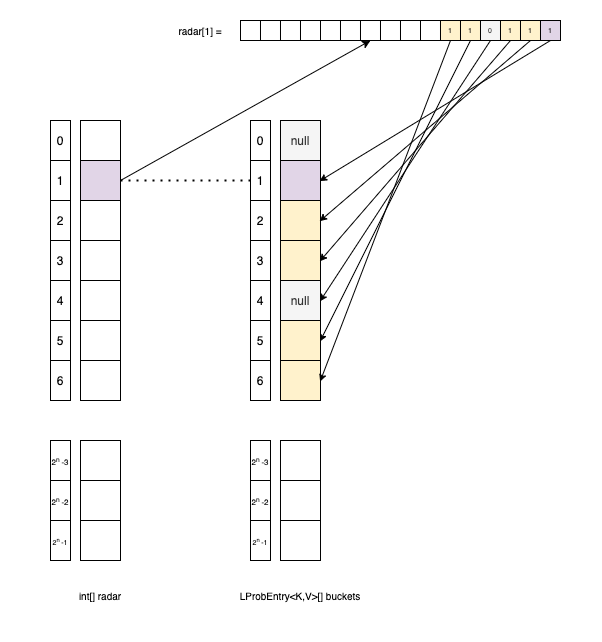

The diagram above was exported from draw.io. Its source (the exported page's mxGraphModel, read from the mxfile embedded in the PNG):
<mxGraphModel dx="922" dy="767" grid="1" gridSize="10" guides="1" tooltips="1" connect="1" arrows="1" fold="1" page="1" pageScale="1" pageWidth="827" pageHeight="1169" math="0" shadow="0">
  <root>
    <mxCell id="0" />
    <mxCell id="1" parent="0" />
    <mxCell id="lKKQXfKPLJFmzZOpItZV-1" value="null" style="rounded=0;whiteSpace=wrap;html=1;fillColor=#f5f5f5;fontColor=#333333;strokeColor=#000000;" vertex="1" parent="1">
      <mxGeometry x="400" y="120" width="40" height="40" as="geometry" />
    </mxCell>
    <mxCell id="lKKQXfKPLJFmzZOpItZV-2" value="" style="rounded=0;whiteSpace=wrap;html=1;fillColor=#e1d5e7;strokeColor=#000000;" vertex="1" parent="1">
      <mxGeometry x="400" y="160" width="40" height="40" as="geometry" />
    </mxCell>
    <mxCell id="lKKQXfKPLJFmzZOpItZV-3" value="" style="rounded=0;whiteSpace=wrap;html=1;fillColor=#fff2cc;strokeColor=#000000;" vertex="1" parent="1">
      <mxGeometry x="400" y="200" width="40" height="40" as="geometry" />
    </mxCell>
    <mxCell id="lKKQXfKPLJFmzZOpItZV-4" value="" style="rounded=0;whiteSpace=wrap;html=1;fillColor=#fff2cc;strokeColor=#000000;" vertex="1" parent="1">
      <mxGeometry x="400" y="240" width="40" height="40" as="geometry" />
    </mxCell>
    <mxCell id="lKKQXfKPLJFmzZOpItZV-5" value="null" style="rounded=0;whiteSpace=wrap;html=1;fillColor=#f5f5f5;fontColor=#333333;strokeColor=#000000;" vertex="1" parent="1">
      <mxGeometry x="400" y="280" width="40" height="40" as="geometry" />
    </mxCell>
    <mxCell id="lKKQXfKPLJFmzZOpItZV-6" value="" style="rounded=0;whiteSpace=wrap;html=1;fillColor=#fff2cc;strokeColor=#000000;" vertex="1" parent="1">
      <mxGeometry x="400" y="320" width="40" height="40" as="geometry" />
    </mxCell>
    <mxCell id="lKKQXfKPLJFmzZOpItZV-7" value="" style="rounded=0;whiteSpace=wrap;html=1;fillColor=#fff2cc;strokeColor=#000000;" vertex="1" parent="1">
      <mxGeometry x="400" y="360" width="40" height="40" as="geometry" />
    </mxCell>
    <mxCell id="lKKQXfKPLJFmzZOpItZV-8" value="" style="rounded=0;whiteSpace=wrap;html=1;" vertex="1" parent="1">
      <mxGeometry x="400" y="440" width="40" height="40" as="geometry" />
    </mxCell>
    <mxCell id="lKKQXfKPLJFmzZOpItZV-9" value="" style="rounded=0;whiteSpace=wrap;html=1;" vertex="1" parent="1">
      <mxGeometry x="400" y="480" width="40" height="40" as="geometry" />
    </mxCell>
    <mxCell id="lKKQXfKPLJFmzZOpItZV-10" value="" style="rounded=0;whiteSpace=wrap;html=1;" vertex="1" parent="1">
      <mxGeometry x="400" y="520" width="40" height="40" as="geometry" />
    </mxCell>
    <mxCell id="lKKQXfKPLJFmzZOpItZV-15" value="" style="rounded=0;whiteSpace=wrap;html=1;" vertex="1" parent="1">
      <mxGeometry x="200" y="120" width="40" height="40" as="geometry" />
    </mxCell>
    <mxCell id="lKKQXfKPLJFmzZOpItZV-16" value="" style="rounded=0;whiteSpace=wrap;html=1;fillColor=#e1d5e7;strokeColor=#000000;" vertex="1" parent="1">
      <mxGeometry x="200" y="160" width="40" height="40" as="geometry" />
    </mxCell>
    <mxCell id="lKKQXfKPLJFmzZOpItZV-17" value="" style="rounded=0;whiteSpace=wrap;html=1;" vertex="1" parent="1">
      <mxGeometry x="200" y="200" width="40" height="40" as="geometry" />
    </mxCell>
    <mxCell id="lKKQXfKPLJFmzZOpItZV-18" value="" style="rounded=0;whiteSpace=wrap;html=1;" vertex="1" parent="1">
      <mxGeometry x="200" y="240" width="40" height="40" as="geometry" />
    </mxCell>
    <mxCell id="lKKQXfKPLJFmzZOpItZV-19" value="" style="rounded=0;whiteSpace=wrap;html=1;" vertex="1" parent="1">
      <mxGeometry x="200" y="280" width="40" height="40" as="geometry" />
    </mxCell>
    <mxCell id="lKKQXfKPLJFmzZOpItZV-20" value="" style="rounded=0;whiteSpace=wrap;html=1;" vertex="1" parent="1">
      <mxGeometry x="200" y="320" width="40" height="40" as="geometry" />
    </mxCell>
    <mxCell id="lKKQXfKPLJFmzZOpItZV-21" value="" style="rounded=0;whiteSpace=wrap;html=1;" vertex="1" parent="1">
      <mxGeometry x="200" y="360" width="40" height="40" as="geometry" />
    </mxCell>
    <mxCell id="lKKQXfKPLJFmzZOpItZV-22" value="" style="rounded=0;whiteSpace=wrap;html=1;" vertex="1" parent="1">
      <mxGeometry x="200" y="440" width="40" height="40" as="geometry" />
    </mxCell>
    <mxCell id="lKKQXfKPLJFmzZOpItZV-23" value="" style="rounded=0;whiteSpace=wrap;html=1;" vertex="1" parent="1">
      <mxGeometry x="200" y="480" width="40" height="40" as="geometry" />
    </mxCell>
    <mxCell id="lKKQXfKPLJFmzZOpItZV-24" value="" style="rounded=0;whiteSpace=wrap;html=1;" vertex="1" parent="1">
      <mxGeometry x="200" y="520" width="40" height="40" as="geometry" />
    </mxCell>
    <mxCell id="lKKQXfKPLJFmzZOpItZV-25" value="0" style="rounded=0;whiteSpace=wrap;html=1;" vertex="1" parent="1">
      <mxGeometry x="170" y="120" width="20" height="40" as="geometry" />
    </mxCell>
    <mxCell id="lKKQXfKPLJFmzZOpItZV-26" value="1" style="rounded=0;whiteSpace=wrap;html=1;" vertex="1" parent="1">
      <mxGeometry x="170" y="160" width="20" height="40" as="geometry" />
    </mxCell>
    <mxCell id="lKKQXfKPLJFmzZOpItZV-27" value="2" style="rounded=0;whiteSpace=wrap;html=1;" vertex="1" parent="1">
      <mxGeometry x="170" y="200" width="20" height="40" as="geometry" />
    </mxCell>
    <mxCell id="lKKQXfKPLJFmzZOpItZV-28" value="3" style="rounded=0;whiteSpace=wrap;html=1;" vertex="1" parent="1">
      <mxGeometry x="170" y="240" width="20" height="40" as="geometry" />
    </mxCell>
    <mxCell id="lKKQXfKPLJFmzZOpItZV-29" value="4" style="rounded=0;whiteSpace=wrap;html=1;" vertex="1" parent="1">
      <mxGeometry x="170" y="280" width="20" height="40" as="geometry" />
    </mxCell>
    <mxCell id="lKKQXfKPLJFmzZOpItZV-30" value="5" style="rounded=0;whiteSpace=wrap;html=1;" vertex="1" parent="1">
      <mxGeometry x="170" y="320" width="20" height="40" as="geometry" />
    </mxCell>
    <mxCell id="lKKQXfKPLJFmzZOpItZV-31" value="6" style="rounded=0;whiteSpace=wrap;html=1;" vertex="1" parent="1">
      <mxGeometry x="170" y="360" width="20" height="40" as="geometry" />
    </mxCell>
    <mxCell id="lKKQXfKPLJFmzZOpItZV-32" value="&lt;font style=&quot;font-size: 8px&quot;&gt;2&lt;sup&gt;n&amp;nbsp;&lt;/sup&gt;-3&lt;/font&gt;" style="rounded=0;whiteSpace=wrap;html=1;" vertex="1" parent="1">
      <mxGeometry x="170" y="440" width="20" height="40" as="geometry" />
    </mxCell>
    <mxCell id="lKKQXfKPLJFmzZOpItZV-33" value="&lt;font style=&quot;font-size: 8px&quot;&gt;2&lt;sup&gt;n&amp;nbsp;&lt;/sup&gt;-2&lt;/font&gt;" style="rounded=0;whiteSpace=wrap;html=1;" vertex="1" parent="1">
      <mxGeometry x="170" y="480" width="20" height="40" as="geometry" />
    </mxCell>
    <mxCell id="lKKQXfKPLJFmzZOpItZV-34" value="&lt;font style=&quot;font-size: 7px&quot;&gt;2&lt;sup&gt;n &lt;/sup&gt;-1&lt;/font&gt;" style="rounded=0;whiteSpace=wrap;html=1;" vertex="1" parent="1">
      <mxGeometry x="170" y="520" width="20" height="40" as="geometry" />
    </mxCell>
    <mxCell id="lKKQXfKPLJFmzZOpItZV-36" value="0" style="rounded=0;whiteSpace=wrap;html=1;" vertex="1" parent="1">
      <mxGeometry x="370" y="120" width="20" height="40" as="geometry" />
    </mxCell>
    <mxCell id="lKKQXfKPLJFmzZOpItZV-37" value="1" style="rounded=0;whiteSpace=wrap;html=1;" vertex="1" parent="1">
      <mxGeometry x="370" y="160" width="20" height="40" as="geometry" />
    </mxCell>
    <mxCell id="lKKQXfKPLJFmzZOpItZV-38" value="2" style="rounded=0;whiteSpace=wrap;html=1;" vertex="1" parent="1">
      <mxGeometry x="370" y="200" width="20" height="40" as="geometry" />
    </mxCell>
    <mxCell id="lKKQXfKPLJFmzZOpItZV-39" value="3" style="rounded=0;whiteSpace=wrap;html=1;" vertex="1" parent="1">
      <mxGeometry x="370" y="240" width="20" height="40" as="geometry" />
    </mxCell>
    <mxCell id="lKKQXfKPLJFmzZOpItZV-40" value="4" style="rounded=0;whiteSpace=wrap;html=1;" vertex="1" parent="1">
      <mxGeometry x="370" y="280" width="20" height="40" as="geometry" />
    </mxCell>
    <mxCell id="lKKQXfKPLJFmzZOpItZV-41" value="5" style="rounded=0;whiteSpace=wrap;html=1;" vertex="1" parent="1">
      <mxGeometry x="370" y="320" width="20" height="40" as="geometry" />
    </mxCell>
    <mxCell id="lKKQXfKPLJFmzZOpItZV-42" value="6" style="rounded=0;whiteSpace=wrap;html=1;" vertex="1" parent="1">
      <mxGeometry x="370" y="360" width="20" height="40" as="geometry" />
    </mxCell>
    <mxCell id="lKKQXfKPLJFmzZOpItZV-43" value="&lt;font style=&quot;font-size: 8px&quot;&gt;2&lt;sup&gt;n&amp;nbsp;&lt;/sup&gt;-3&lt;/font&gt;" style="rounded=0;whiteSpace=wrap;html=1;" vertex="1" parent="1">
      <mxGeometry x="370" y="440" width="20" height="40" as="geometry" />
    </mxCell>
    <mxCell id="lKKQXfKPLJFmzZOpItZV-44" value="&lt;font style=&quot;font-size: 8px&quot;&gt;2&lt;sup&gt;n&amp;nbsp;&lt;/sup&gt;-2&lt;/font&gt;" style="rounded=0;whiteSpace=wrap;html=1;" vertex="1" parent="1">
      <mxGeometry x="370" y="480" width="20" height="40" as="geometry" />
    </mxCell>
    <mxCell id="lKKQXfKPLJFmzZOpItZV-45" value="&lt;font style=&quot;font-size: 7px&quot;&gt;2&lt;sup&gt;n &lt;/sup&gt;-1&lt;/font&gt;" style="rounded=0;whiteSpace=wrap;html=1;" vertex="1" parent="1">
      <mxGeometry x="370" y="520" width="20" height="40" as="geometry" />
    </mxCell>
    <mxCell id="lKKQXfKPLJFmzZOpItZV-46" value="" style="rounded=0;whiteSpace=wrap;html=1;fontSize=7;strokeColor=#000000;" vertex="1" parent="1">
      <mxGeometry x="360" y="20" width="20" height="20" as="geometry" />
    </mxCell>
    <mxCell id="lKKQXfKPLJFmzZOpItZV-47" value="" style="rounded=0;whiteSpace=wrap;html=1;fontSize=7;strokeColor=#000000;" vertex="1" parent="1">
      <mxGeometry x="380" y="20" width="20" height="20" as="geometry" />
    </mxCell>
    <mxCell id="lKKQXfKPLJFmzZOpItZV-48" value="" style="rounded=0;whiteSpace=wrap;html=1;fontSize=7;strokeColor=#000000;" vertex="1" parent="1">
      <mxGeometry x="400" y="20" width="20" height="20" as="geometry" />
    </mxCell>
    <mxCell id="lKKQXfKPLJFmzZOpItZV-49" value="" style="rounded=0;whiteSpace=wrap;html=1;fontSize=7;strokeColor=#000000;" vertex="1" parent="1">
      <mxGeometry x="420" y="20" width="20" height="20" as="geometry" />
    </mxCell>
    <mxCell id="lKKQXfKPLJFmzZOpItZV-50" value="" style="rounded=0;whiteSpace=wrap;html=1;fontSize=7;strokeColor=#000000;" vertex="1" parent="1">
      <mxGeometry x="440" y="20" width="20" height="20" as="geometry" />
    </mxCell>
    <mxCell id="lKKQXfKPLJFmzZOpItZV-51" value="" style="rounded=0;whiteSpace=wrap;html=1;fontSize=7;strokeColor=#000000;" vertex="1" parent="1">
      <mxGeometry x="460" y="20" width="20" height="20" as="geometry" />
    </mxCell>
    <mxCell id="lKKQXfKPLJFmzZOpItZV-52" value="" style="rounded=0;whiteSpace=wrap;html=1;fontSize=7;strokeColor=#000000;" vertex="1" parent="1">
      <mxGeometry x="480" y="20" width="20" height="20" as="geometry" />
    </mxCell>
    <mxCell id="lKKQXfKPLJFmzZOpItZV-53" value="" style="rounded=0;whiteSpace=wrap;html=1;fontSize=7;strokeColor=#000000;" vertex="1" parent="1">
      <mxGeometry x="500" y="20" width="20" height="20" as="geometry" />
    </mxCell>
    <mxCell id="lKKQXfKPLJFmzZOpItZV-54" value="" style="rounded=0;whiteSpace=wrap;html=1;fontSize=7;strokeColor=#000000;" vertex="1" parent="1">
      <mxGeometry x="520" y="20" width="20" height="20" as="geometry" />
    </mxCell>
    <mxCell id="lKKQXfKPLJFmzZOpItZV-55" value="" style="rounded=0;whiteSpace=wrap;html=1;fontSize=7;strokeColor=#000000;" vertex="1" parent="1">
      <mxGeometry x="540" y="20" width="20" height="20" as="geometry" />
    </mxCell>
    <mxCell id="lKKQXfKPLJFmzZOpItZV-56" value="1" style="rounded=0;whiteSpace=wrap;html=1;fontSize=7;strokeColor=#000000;fillColor=#fff2cc;" vertex="1" parent="1">
      <mxGeometry x="560" y="20" width="20" height="20" as="geometry" />
    </mxCell>
    <mxCell id="lKKQXfKPLJFmzZOpItZV-57" value="1" style="rounded=0;whiteSpace=wrap;html=1;fontSize=7;strokeColor=#000000;fillColor=#fff2cc;" vertex="1" parent="1">
      <mxGeometry x="580" y="20" width="20" height="20" as="geometry" />
    </mxCell>
    <mxCell id="lKKQXfKPLJFmzZOpItZV-58" value="0" style="rounded=0;whiteSpace=wrap;html=1;fontSize=7;strokeColor=#000000;fillColor=#f5f5f5;fontColor=#333333;" vertex="1" parent="1">
      <mxGeometry x="600" y="20" width="20" height="20" as="geometry" />
    </mxCell>
    <mxCell id="lKKQXfKPLJFmzZOpItZV-59" value="1" style="rounded=0;whiteSpace=wrap;html=1;fontSize=7;strokeColor=#000000;fillColor=#fff2cc;" vertex="1" parent="1">
      <mxGeometry x="620" y="20" width="20" height="20" as="geometry" />
    </mxCell>
    <mxCell id="lKKQXfKPLJFmzZOpItZV-60" value="1" style="rounded=0;whiteSpace=wrap;html=1;fontSize=7;strokeColor=#000000;fillColor=#fff2cc;" vertex="1" parent="1">
      <mxGeometry x="640" y="20" width="20" height="20" as="geometry" />
    </mxCell>
    <mxCell id="lKKQXfKPLJFmzZOpItZV-61" value="1" style="rounded=0;whiteSpace=wrap;html=1;fontSize=7;strokeColor=#000000;fillColor=#e1d5e7;" vertex="1" parent="1">
      <mxGeometry x="660" y="20" width="20" height="20" as="geometry" />
    </mxCell>
    <mxCell id="lKKQXfKPLJFmzZOpItZV-62" value="" style="endArrow=classic;html=1;rounded=0;fontSize=7;exitX=1;exitY=0.5;exitDx=0;exitDy=0;entryX=0.5;entryY=1;entryDx=0;entryDy=0;" edge="1" parent="1" source="lKKQXfKPLJFmzZOpItZV-16" target="lKKQXfKPLJFmzZOpItZV-52">
      <mxGeometry width="50" height="50" relative="1" as="geometry">
        <mxPoint x="440" y="170" as="sourcePoint" />
        <mxPoint x="490" y="120" as="targetPoint" />
      </mxGeometry>
    </mxCell>
    <mxCell id="lKKQXfKPLJFmzZOpItZV-63" value="" style="endArrow=none;dashed=1;html=1;dashPattern=1 3;strokeWidth=2;rounded=0;fontSize=7;exitX=1;exitY=0.5;exitDx=0;exitDy=0;entryX=0;entryY=0.5;entryDx=0;entryDy=0;" edge="1" parent="1" source="lKKQXfKPLJFmzZOpItZV-16" target="lKKQXfKPLJFmzZOpItZV-37">
      <mxGeometry width="50" height="50" relative="1" as="geometry">
        <mxPoint x="440" y="170" as="sourcePoint" />
        <mxPoint x="490" y="120" as="targetPoint" />
      </mxGeometry>
    </mxCell>
    <mxCell id="lKKQXfKPLJFmzZOpItZV-65" value="" style="endArrow=classic;html=1;rounded=0;fontSize=7;exitX=0.5;exitY=1;exitDx=0;exitDy=0;entryX=1;entryY=0.5;entryDx=0;entryDy=0;strokeWidth=0;" edge="1" parent="1" source="lKKQXfKPLJFmzZOpItZV-61" target="lKKQXfKPLJFmzZOpItZV-2">
      <mxGeometry width="50" height="50" relative="1" as="geometry">
        <mxPoint x="440" y="170" as="sourcePoint" />
        <mxPoint x="490" y="120" as="targetPoint" />
      </mxGeometry>
    </mxCell>
    <mxCell id="lKKQXfKPLJFmzZOpItZV-66" value="" style="endArrow=classic;html=1;rounded=0;fontSize=7;exitX=0.5;exitY=1;exitDx=0;exitDy=0;entryX=1;entryY=0.5;entryDx=0;entryDy=0;strokeWidth=0;" edge="1" parent="1" source="lKKQXfKPLJFmzZOpItZV-60" target="lKKQXfKPLJFmzZOpItZV-3">
      <mxGeometry width="50" height="50" relative="1" as="geometry">
        <mxPoint x="440" y="170" as="sourcePoint" />
        <mxPoint x="490" y="120" as="targetPoint" />
      </mxGeometry>
    </mxCell>
    <mxCell id="lKKQXfKPLJFmzZOpItZV-67" value="" style="endArrow=classic;html=1;rounded=0;fontSize=7;exitX=0.5;exitY=1;exitDx=0;exitDy=0;entryX=1;entryY=0.5;entryDx=0;entryDy=0;strokeWidth=0;" edge="1" parent="1" source="lKKQXfKPLJFmzZOpItZV-59" target="lKKQXfKPLJFmzZOpItZV-4">
      <mxGeometry width="50" height="50" relative="1" as="geometry">
        <mxPoint x="440" y="170" as="sourcePoint" />
        <mxPoint x="490" y="120" as="targetPoint" />
      </mxGeometry>
    </mxCell>
    <mxCell id="lKKQXfKPLJFmzZOpItZV-68" value="" style="endArrow=classic;html=1;rounded=0;fontSize=7;exitX=0.5;exitY=1;exitDx=0;exitDy=0;entryX=1;entryY=0.5;entryDx=0;entryDy=0;strokeWidth=0;" edge="1" parent="1" source="lKKQXfKPLJFmzZOpItZV-58" target="lKKQXfKPLJFmzZOpItZV-5">
      <mxGeometry width="50" height="50" relative="1" as="geometry">
        <mxPoint x="440" y="170" as="sourcePoint" />
        <mxPoint x="490" y="120" as="targetPoint" />
      </mxGeometry>
    </mxCell>
    <mxCell id="lKKQXfKPLJFmzZOpItZV-69" value="" style="endArrow=classic;html=1;rounded=0;fontSize=7;exitX=0.5;exitY=1;exitDx=0;exitDy=0;entryX=1;entryY=0.5;entryDx=0;entryDy=0;strokeWidth=0;" edge="1" parent="1" source="lKKQXfKPLJFmzZOpItZV-57" target="lKKQXfKPLJFmzZOpItZV-6">
      <mxGeometry width="50" height="50" relative="1" as="geometry">
        <mxPoint x="440" y="170" as="sourcePoint" />
        <mxPoint x="490" y="120" as="targetPoint" />
      </mxGeometry>
    </mxCell>
    <mxCell id="lKKQXfKPLJFmzZOpItZV-70" value="" style="endArrow=classic;html=1;rounded=0;fontSize=7;exitX=0.5;exitY=1;exitDx=0;exitDy=0;entryX=1;entryY=0.5;entryDx=0;entryDy=0;strokeWidth=0;" edge="1" parent="1" source="lKKQXfKPLJFmzZOpItZV-56" target="lKKQXfKPLJFmzZOpItZV-7">
      <mxGeometry width="50" height="50" relative="1" as="geometry">
        <mxPoint x="440" y="250" as="sourcePoint" />
        <mxPoint x="490" y="200" as="targetPoint" />
      </mxGeometry>
    </mxCell>
    <mxCell id="lKKQXfKPLJFmzZOpItZV-71" value="&lt;font style=&quot;font-size: 10px&quot;&gt;int[] radar&lt;/font&gt;" style="text;html=1;strokeColor=none;fillColor=none;align=center;verticalAlign=middle;whiteSpace=wrap;rounded=0;fontSize=7;" vertex="1" parent="1">
      <mxGeometry x="190" y="580" width="60" height="30" as="geometry" />
    </mxCell>
    <mxCell id="lKKQXfKPLJFmzZOpItZV-72" value="&lt;font style=&quot;font-size: 10px&quot;&gt;LProbEntry&amp;lt;K,V&amp;gt;[] buckets&lt;/font&gt;" style="text;html=1;strokeColor=none;fillColor=none;align=center;verticalAlign=middle;whiteSpace=wrap;rounded=0;fontSize=7;" vertex="1" parent="1">
      <mxGeometry x="350" y="580" width="140" height="30" as="geometry" />
    </mxCell>
    <mxCell id="lKKQXfKPLJFmzZOpItZV-73" value="radar[1] =" style="text;html=1;strokeColor=none;fillColor=none;align=center;verticalAlign=middle;whiteSpace=wrap;rounded=0;fontSize=10;" vertex="1" parent="1">
      <mxGeometry x="290" y="15" width="60" height="30" as="geometry" />
    </mxCell>
    <mxCell id="lKKQXfKPLJFmzZOpItZV-74" value="" style="rounded=0;whiteSpace=wrap;html=1;fontSize=10;strokeColor=none;fillColor=none;" vertex="1" parent="1">
      <mxGeometry x="120" width="600" height="640" as="geometry" />
    </mxCell>
  </root>
</mxGraphModel>